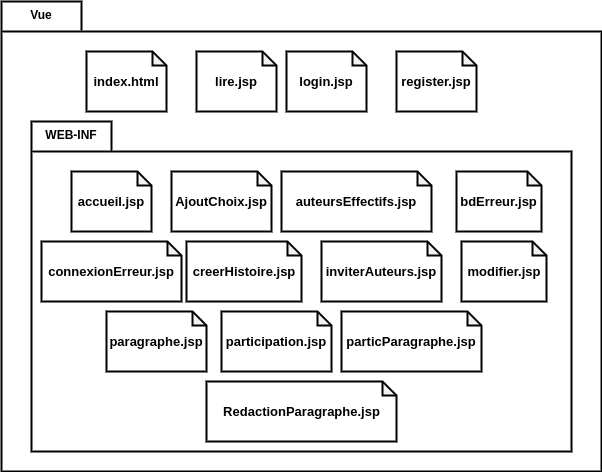

The diagram above was exported from draw.io. Its source (the exported page's mxGraphModel, read from the mxfile embedded in the PNG):
<mxGraphModel dx="-43" dy="436" grid="1" gridSize="10" guides="1" tooltips="1" connect="1" arrows="1" fold="1" page="1" pageScale="1" pageWidth="850" pageHeight="1100" math="0" shadow="0">
  <root>
    <mxCell id="0amsrpjjPOT-YZHLK59b-0" />
    <mxCell id="0amsrpjjPOT-YZHLK59b-1" parent="0amsrpjjPOT-YZHLK59b-0" />
    <mxCell id="uOexec4CE93yCSdd6AdQ-1" value="&lt;span style=&quot;color: rgba(0 , 0 , 0 , 0) ; font-family: monospace ; font-size: 0px ; font-weight: 400&quot;&gt;%3CmxGraphModel%3E%3Croot%3E%3CmxCell%20id%3D%220%22%2F%3E%3CmxCell%20id%3D%221%22%20parent%3D%220%22%2F%3E%3CmxCell%20id%3D%222%22%20value%3D%22%26lt%3Bp%20style%3D%26quot%3Bmargin%3A%200px%20%3B%20margin-top%3A%204px%20%3B%20text-align%3A%20center%26quot%3B%26gt%3B%26lt%3Bb%26gt%3BAbstractCtrl%26lt%3B%2Fb%26gt%3B%26lt%3B%2Fp%26gt%3B%26lt%3Bhr%20size%3D%26quot%3B1%26quot%3B%26gt%3B%26lt%3Bdiv%20style%3D%26quot%3Bheight%3A%202px%26quot%3B%26gt%3B%26lt%3B%2Fdiv%26gt%3B%22%20style%3D%22verticalAlign%3Dtop%3Balign%3Dleft%3Boverflow%3Dfill%3BfontSize%3D12%3BfontFamily%3DHelvetica%3Bhtml%3D1%3BstrokeWidth%3D2%3B%22%20vertex%3D%221%22%20parent%3D%221%22%3E%3CmxGeometry%20x%3D%22190%22%20y%3D%2290%22%20width%3D%22150%22%20height%3D%2240%22%20as%3D%22geometry%22%2F%3E%3C%2FmxCell%3E%3C%2Froot%3E%3C%2FmxGraphModel%3E&lt;/span&gt;" style="shape=folder;fontStyle=1;spacingTop=10;tabWidth=80;tabHeight=30;tabPosition=left;html=1;strokeWidth=2;" vertex="1" parent="0amsrpjjPOT-YZHLK59b-1">
      <mxGeometry x="1180" y="60" width="600" height="470" as="geometry" />
    </mxCell>
    <mxCell id="aQtlacN_eYHM4vZ8MIH8-0" value="" style="shape=note;whiteSpace=wrap;html=1;backgroundOutline=1;darkOpacity=0.05;size=14;strokeWidth=2;" vertex="1" parent="0amsrpjjPOT-YZHLK59b-1">
      <mxGeometry x="1265" y="110" width="80" height="60" as="geometry" />
    </mxCell>
    <mxCell id="aQtlacN_eYHM4vZ8MIH8-1" value="&lt;b&gt;&lt;font style=&quot;font-size: 13px&quot;&gt;index.html&lt;/font&gt;&lt;/b&gt;" style="text;html=1;strokeColor=none;fillColor=none;align=center;verticalAlign=middle;whiteSpace=wrap;rounded=0;" vertex="1" parent="0amsrpjjPOT-YZHLK59b-1">
      <mxGeometry x="1285" y="130" width="40" height="20" as="geometry" />
    </mxCell>
    <mxCell id="aQtlacN_eYHM4vZ8MIH8-2" value="" style="shape=note;whiteSpace=wrap;html=1;backgroundOutline=1;darkOpacity=0.05;size=14;strokeWidth=2;" vertex="1" parent="0amsrpjjPOT-YZHLK59b-1">
      <mxGeometry x="1375" y="110" width="80" height="60" as="geometry" />
    </mxCell>
    <mxCell id="aQtlacN_eYHM4vZ8MIH8-3" value="&lt;b&gt;&lt;font style=&quot;font-size: 13px&quot;&gt;lire.jsp&lt;/font&gt;&lt;/b&gt;" style="text;html=1;strokeColor=none;fillColor=none;align=center;verticalAlign=middle;whiteSpace=wrap;rounded=0;" vertex="1" parent="0amsrpjjPOT-YZHLK59b-1">
      <mxGeometry x="1395" y="130" width="40" height="20" as="geometry" />
    </mxCell>
    <mxCell id="aQtlacN_eYHM4vZ8MIH8-4" value="" style="shape=note;whiteSpace=wrap;html=1;backgroundOutline=1;darkOpacity=0.05;size=14;strokeWidth=2;" vertex="1" parent="0amsrpjjPOT-YZHLK59b-1">
      <mxGeometry x="1465" y="110" width="80" height="60" as="geometry" />
    </mxCell>
    <mxCell id="aQtlacN_eYHM4vZ8MIH8-5" value="&lt;span style=&quot;font-size: 13px&quot;&gt;&lt;b&gt;login.jsp&lt;br&gt;&lt;/b&gt;&lt;/span&gt;" style="text;html=1;strokeColor=none;fillColor=none;align=center;verticalAlign=middle;whiteSpace=wrap;rounded=0;" vertex="1" parent="0amsrpjjPOT-YZHLK59b-1">
      <mxGeometry x="1485" y="130" width="40" height="20" as="geometry" />
    </mxCell>
    <mxCell id="aQtlacN_eYHM4vZ8MIH8-6" value="" style="shape=note;whiteSpace=wrap;html=1;backgroundOutline=1;darkOpacity=0.05;size=14;strokeWidth=2;" vertex="1" parent="0amsrpjjPOT-YZHLK59b-1">
      <mxGeometry x="1575" y="110" width="80" height="60" as="geometry" />
    </mxCell>
    <mxCell id="aQtlacN_eYHM4vZ8MIH8-7" value="&lt;span style=&quot;font-size: 13px&quot;&gt;&lt;b&gt;register.jsp&lt;br&gt;&lt;/b&gt;&lt;/span&gt;" style="text;html=1;strokeColor=none;fillColor=none;align=center;verticalAlign=middle;whiteSpace=wrap;rounded=0;" vertex="1" parent="0amsrpjjPOT-YZHLK59b-1">
      <mxGeometry x="1595" y="130" width="40" height="20" as="geometry" />
    </mxCell>
    <mxCell id="aQtlacN_eYHM4vZ8MIH8-57" value="&lt;span style=&quot;color: rgba(0 , 0 , 0 , 0) ; font-family: monospace ; font-size: 0px ; font-weight: 400&quot;&gt;%3CmxGraphModel%3E%3Croot%3E%3CmxCell%20id%3D%220%22%2F%3E%3CmxCell%20id%3D%221%22%20parent%3D%220%22%2F%3E%3CmxCell%20id%3D%222%22%20value%3D%22%26lt%3Bp%20style%3D%26quot%3Bmargin%3A%200px%20%3B%20margin-top%3A%204px%20%3B%20text-align%3A%20center%26quot%3B%26gt%3B%26lt%3Bb%26gt%3BAbstractCtrl%26lt%3B%2Fb%26gt%3B%26lt%3B%2Fp%26gt%3B%26lt%3Bhr%20size%3D%26quot%3B1%26quot%3B%26gt%3B%26lt%3Bdiv%20style%3D%26quot%3Bheight%3A%202px%26quot%3B%26gt%3B%26lt%3B%2Fdiv%26gt%3B%22%20style%3D%22verticalAlign%3Dtop%3Balign%3Dleft%3Boverflow%3Dfill%3BfontSize%3D12%3BfontFamily%3DHelvetica%3Bhtml%3D1%3BstrokeWidth%3D2%3B%22%20vertex%3D%221%22%20parent%3D%221%22%3E%3CmxGeometry%20x%3D%22190%22%20y%3D%2290%22%20width%3D%22150%22%20height%3D%2240%22%20as%3D%22geometry%22%2F%3E%3C%2FmxCell%3E%3C%2Froot%3E%3C%2FmxGraphModel%3E&lt;/span&gt;" style="shape=folder;fontStyle=1;spacingTop=10;tabWidth=80;tabHeight=30;tabPosition=left;html=1;strokeWidth=2;" vertex="1" parent="0amsrpjjPOT-YZHLK59b-1">
      <mxGeometry x="1210" y="180" width="540" height="330" as="geometry" />
    </mxCell>
    <mxCell id="aQtlacN_eYHM4vZ8MIH8-58" value="WEB-INF" style="text;align=center;fontStyle=1;verticalAlign=middle;spacingLeft=3;spacingRight=3;strokeColor=none;rotatable=0;points=[[0,0.5],[1,0.5]];portConstraint=eastwest;" vertex="1" parent="0amsrpjjPOT-YZHLK59b-1">
      <mxGeometry x="1210" y="180" width="80" height="26" as="geometry" />
    </mxCell>
    <mxCell id="aQtlacN_eYHM4vZ8MIH8-59" value="" style="shape=note;whiteSpace=wrap;html=1;backgroundOutline=1;darkOpacity=0.05;size=14;strokeWidth=2;" vertex="1" parent="0amsrpjjPOT-YZHLK59b-1">
      <mxGeometry x="1250" y="230" width="80" height="60" as="geometry" />
    </mxCell>
    <mxCell id="aQtlacN_eYHM4vZ8MIH8-60" value="&lt;span style=&quot;font-size: 13px&quot;&gt;&lt;b&gt;accueil.jsp&lt;br&gt;&lt;/b&gt;&lt;/span&gt;" style="text;html=1;strokeColor=none;fillColor=none;align=center;verticalAlign=middle;whiteSpace=wrap;rounded=0;" vertex="1" parent="0amsrpjjPOT-YZHLK59b-1">
      <mxGeometry x="1270" y="250" width="40" height="20" as="geometry" />
    </mxCell>
    <mxCell id="aQtlacN_eYHM4vZ8MIH8-61" value="" style="shape=note;whiteSpace=wrap;html=1;backgroundOutline=1;darkOpacity=0.05;size=14;strokeWidth=2;" vertex="1" parent="0amsrpjjPOT-YZHLK59b-1">
      <mxGeometry x="1350" y="230" width="100" height="60" as="geometry" />
    </mxCell>
    <mxCell id="aQtlacN_eYHM4vZ8MIH8-62" value="&lt;span style=&quot;font-size: 13px&quot;&gt;&lt;b&gt;AjoutChoix.jsp&lt;br&gt;&lt;/b&gt;&lt;/span&gt;" style="text;html=1;strokeColor=none;fillColor=none;align=center;verticalAlign=middle;whiteSpace=wrap;rounded=0;" vertex="1" parent="0amsrpjjPOT-YZHLK59b-1">
      <mxGeometry x="1380" y="250" width="40" height="20" as="geometry" />
    </mxCell>
    <mxCell id="aQtlacN_eYHM4vZ8MIH8-63" value="" style="shape=note;whiteSpace=wrap;html=1;backgroundOutline=1;darkOpacity=0.05;size=14;strokeWidth=2;" vertex="1" parent="0amsrpjjPOT-YZHLK59b-1">
      <mxGeometry x="1460" y="230" width="150" height="60" as="geometry" />
    </mxCell>
    <mxCell id="aQtlacN_eYHM4vZ8MIH8-64" value="&lt;span style=&quot;font-size: 13px&quot;&gt;&lt;b&gt;auteursEffectifs.jsp&lt;br&gt;&lt;/b&gt;&lt;/span&gt;" style="text;html=1;strokeColor=none;fillColor=none;align=center;verticalAlign=middle;whiteSpace=wrap;rounded=0;" vertex="1" parent="0amsrpjjPOT-YZHLK59b-1">
      <mxGeometry x="1515" y="250" width="40" height="20" as="geometry" />
    </mxCell>
    <mxCell id="aQtlacN_eYHM4vZ8MIH8-65" value="" style="shape=note;whiteSpace=wrap;html=1;backgroundOutline=1;darkOpacity=0.05;size=14;strokeWidth=2;" vertex="1" parent="0amsrpjjPOT-YZHLK59b-1">
      <mxGeometry x="1635" y="230" width="85" height="60" as="geometry" />
    </mxCell>
    <mxCell id="aQtlacN_eYHM4vZ8MIH8-66" value="&lt;span style=&quot;font-size: 13px&quot;&gt;&lt;b&gt;bdErreur.jsp&lt;br&gt;&lt;/b&gt;&lt;/span&gt;" style="text;html=1;strokeColor=none;fillColor=none;align=center;verticalAlign=middle;whiteSpace=wrap;rounded=0;" vertex="1" parent="0amsrpjjPOT-YZHLK59b-1">
      <mxGeometry x="1655" y="250" width="45" height="20" as="geometry" />
    </mxCell>
    <mxCell id="aQtlacN_eYHM4vZ8MIH8-67" value="" style="shape=note;whiteSpace=wrap;html=1;backgroundOutline=1;darkOpacity=0.05;size=14;strokeWidth=2;" vertex="1" parent="0amsrpjjPOT-YZHLK59b-1">
      <mxGeometry x="1220" y="300" width="140" height="60" as="geometry" />
    </mxCell>
    <mxCell id="aQtlacN_eYHM4vZ8MIH8-68" value="&lt;span style=&quot;font-size: 13px&quot;&gt;&lt;b&gt;connexionErreur.jsp&lt;br&gt;&lt;/b&gt;&lt;/span&gt;" style="text;html=1;strokeColor=none;fillColor=none;align=center;verticalAlign=middle;whiteSpace=wrap;rounded=0;" vertex="1" parent="0amsrpjjPOT-YZHLK59b-1">
      <mxGeometry x="1270" y="320" width="40" height="20" as="geometry" />
    </mxCell>
    <mxCell id="aQtlacN_eYHM4vZ8MIH8-69" value="" style="shape=note;whiteSpace=wrap;html=1;backgroundOutline=1;darkOpacity=0.05;size=14;strokeWidth=2;" vertex="1" parent="0amsrpjjPOT-YZHLK59b-1">
      <mxGeometry x="1365" y="300" width="115" height="60" as="geometry" />
    </mxCell>
    <mxCell id="aQtlacN_eYHM4vZ8MIH8-70" value="&lt;span style=&quot;font-size: 13px&quot;&gt;&lt;b&gt;creerHistoire.jsp&lt;br&gt;&lt;/b&gt;&lt;/span&gt;" style="text;html=1;strokeColor=none;fillColor=none;align=center;verticalAlign=middle;whiteSpace=wrap;rounded=0;" vertex="1" parent="0amsrpjjPOT-YZHLK59b-1">
      <mxGeometry x="1402.5" y="320" width="40" height="20" as="geometry" />
    </mxCell>
    <mxCell id="aQtlacN_eYHM4vZ8MIH8-71" value="" style="shape=note;whiteSpace=wrap;html=1;backgroundOutline=1;darkOpacity=0.05;size=14;strokeWidth=2;" vertex="1" parent="0amsrpjjPOT-YZHLK59b-1">
      <mxGeometry x="1500" y="300" width="120" height="60" as="geometry" />
    </mxCell>
    <mxCell id="aQtlacN_eYHM4vZ8MIH8-72" value="&lt;span style=&quot;font-size: 13px&quot;&gt;&lt;b&gt;inviterAuteurs.jsp&lt;br&gt;&lt;/b&gt;&lt;/span&gt;" style="text;html=1;strokeColor=none;fillColor=none;align=center;verticalAlign=middle;whiteSpace=wrap;rounded=0;" vertex="1" parent="0amsrpjjPOT-YZHLK59b-1">
      <mxGeometry x="1540" y="320" width="40" height="20" as="geometry" />
    </mxCell>
    <mxCell id="aQtlacN_eYHM4vZ8MIH8-73" value="" style="shape=note;whiteSpace=wrap;html=1;backgroundOutline=1;darkOpacity=0.05;size=14;strokeWidth=2;" vertex="1" parent="0amsrpjjPOT-YZHLK59b-1">
      <mxGeometry x="1640" y="300" width="85" height="60" as="geometry" />
    </mxCell>
    <mxCell id="aQtlacN_eYHM4vZ8MIH8-74" value="&lt;span style=&quot;font-size: 13px&quot;&gt;&lt;b&gt;modifier.jsp&lt;br&gt;&lt;/b&gt;&lt;/span&gt;" style="text;html=1;strokeColor=none;fillColor=none;align=center;verticalAlign=middle;whiteSpace=wrap;rounded=0;" vertex="1" parent="0amsrpjjPOT-YZHLK59b-1">
      <mxGeometry x="1662.5" y="320" width="40" height="20" as="geometry" />
    </mxCell>
    <mxCell id="aQtlacN_eYHM4vZ8MIH8-75" value="" style="shape=note;whiteSpace=wrap;html=1;backgroundOutline=1;darkOpacity=0.05;size=14;strokeWidth=2;" vertex="1" parent="0amsrpjjPOT-YZHLK59b-1">
      <mxGeometry x="1285" y="370" width="100" height="60" as="geometry" />
    </mxCell>
    <mxCell id="aQtlacN_eYHM4vZ8MIH8-76" value="&lt;span style=&quot;font-size: 13px&quot;&gt;&lt;b&gt;paragraphe.jsp&lt;br&gt;&lt;/b&gt;&lt;/span&gt;" style="text;html=1;strokeColor=none;fillColor=none;align=center;verticalAlign=middle;whiteSpace=wrap;rounded=0;" vertex="1" parent="0amsrpjjPOT-YZHLK59b-1">
      <mxGeometry x="1315" y="390" width="40" height="20" as="geometry" />
    </mxCell>
    <mxCell id="aQtlacN_eYHM4vZ8MIH8-77" value="" style="shape=note;whiteSpace=wrap;html=1;backgroundOutline=1;darkOpacity=0.05;size=14;strokeWidth=2;" vertex="1" parent="0amsrpjjPOT-YZHLK59b-1">
      <mxGeometry x="1400" y="370" width="110" height="60" as="geometry" />
    </mxCell>
    <mxCell id="aQtlacN_eYHM4vZ8MIH8-78" value="&lt;span style=&quot;font-size: 13px&quot;&gt;&lt;b&gt;participation.jsp&lt;br&gt;&lt;/b&gt;&lt;/span&gt;" style="text;html=1;strokeColor=none;fillColor=none;align=center;verticalAlign=middle;whiteSpace=wrap;rounded=0;" vertex="1" parent="0amsrpjjPOT-YZHLK59b-1">
      <mxGeometry x="1435" y="390" width="40" height="20" as="geometry" />
    </mxCell>
    <mxCell id="aQtlacN_eYHM4vZ8MIH8-79" value="" style="shape=note;whiteSpace=wrap;html=1;backgroundOutline=1;darkOpacity=0.05;size=14;strokeWidth=2;" vertex="1" parent="0amsrpjjPOT-YZHLK59b-1">
      <mxGeometry x="1520" y="370" width="140" height="60" as="geometry" />
    </mxCell>
    <mxCell id="aQtlacN_eYHM4vZ8MIH8-80" value="&lt;span style=&quot;font-size: 13px&quot;&gt;&lt;b&gt;particParagraphe.jsp&lt;br&gt;&lt;/b&gt;&lt;/span&gt;" style="text;html=1;strokeColor=none;fillColor=none;align=center;verticalAlign=middle;whiteSpace=wrap;rounded=0;" vertex="1" parent="0amsrpjjPOT-YZHLK59b-1">
      <mxGeometry x="1570" y="390" width="40" height="20" as="geometry" />
    </mxCell>
    <mxCell id="aQtlacN_eYHM4vZ8MIH8-81" value="" style="shape=note;whiteSpace=wrap;html=1;backgroundOutline=1;darkOpacity=0.05;size=14;strokeWidth=2;" vertex="1" parent="0amsrpjjPOT-YZHLK59b-1">
      <mxGeometry x="1385" y="440" width="190" height="60" as="geometry" />
    </mxCell>
    <mxCell id="aQtlacN_eYHM4vZ8MIH8-82" value="&lt;span style=&quot;font-size: 13px&quot;&gt;&lt;b&gt;RedactionParagraphe.jsp&lt;br&gt;&lt;/b&gt;&lt;/span&gt;" style="text;html=1;strokeColor=none;fillColor=none;align=center;verticalAlign=middle;whiteSpace=wrap;rounded=0;" vertex="1" parent="0amsrpjjPOT-YZHLK59b-1">
      <mxGeometry x="1457.5" y="460" width="45" height="20" as="geometry" />
    </mxCell>
    <mxCell id="aQtlacN_eYHM4vZ8MIH8-83" value="Vue" style="text;align=center;fontStyle=1;verticalAlign=middle;spacingLeft=3;spacingRight=3;strokeColor=none;rotatable=0;points=[[0,0.5],[1,0.5]];portConstraint=eastwest;" vertex="1" parent="0amsrpjjPOT-YZHLK59b-1">
      <mxGeometry x="1180" y="60" width="80" height="26" as="geometry" />
    </mxCell>
  </root>
</mxGraphModel>